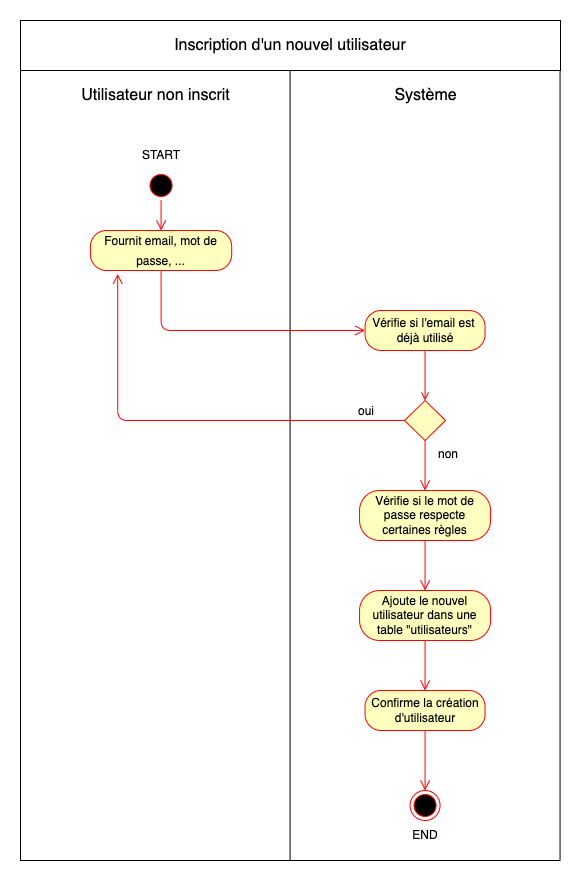

The diagram above was exported from draw.io. Its source (the exported page's mxGraphModel, read from the mxfile embedded in the PNG):
<mxGraphModel dx="2057" dy="769" grid="1" gridSize="10" guides="1" tooltips="1" connect="1" arrows="1" fold="1" page="1" pageScale="1" pageWidth="827" pageHeight="1169" background="#ffffff" math="0" shadow="0">
  <root>
    <mxCell id="0" />
    <mxCell id="1" parent="0" />
    <mxCell id="39" value="" style="rounded=0;whiteSpace=wrap;html=1;fontSize=12;" vertex="1" parent="1">
      <mxGeometry x="-210" y="150" width="270" height="790" as="geometry" />
    </mxCell>
    <mxCell id="40" value="" style="rounded=0;whiteSpace=wrap;html=1;fontSize=12;" vertex="1" parent="1">
      <mxGeometry x="59.56" y="150" width="270" height="790" as="geometry" />
    </mxCell>
    <mxCell id="2" value="Inscription d'un nouvel utilisateur" style="rounded=0;whiteSpace=wrap;html=1;fontSize=16;" vertex="1" parent="1">
      <mxGeometry x="-210" y="100" width="540" height="50" as="geometry" />
    </mxCell>
    <mxCell id="5" value="Utilisateur non inscrit" style="text;html=1;strokeColor=none;fillColor=none;align=center;verticalAlign=middle;whiteSpace=wrap;rounded=0;fontSize=16;" vertex="1" parent="1">
      <mxGeometry x="-157.5" y="160" width="165" height="30" as="geometry" />
    </mxCell>
    <mxCell id="6" value="Système" style="text;html=1;strokeColor=none;fillColor=none;align=center;verticalAlign=middle;whiteSpace=wrap;rounded=0;fontSize=16;" vertex="1" parent="1">
      <mxGeometry x="112.5" y="160" width="165" height="30" as="geometry" />
    </mxCell>
    <mxCell id="7" value="" style="ellipse;html=1;shape=endState;fillColor=#000000;strokeColor=#ff0000;fontSize=16;" vertex="1" parent="1">
      <mxGeometry x="179.56" y="870" width="30" height="30" as="geometry" />
    </mxCell>
    <mxCell id="8" value="" style="ellipse;html=1;shape=startState;fillColor=#000000;strokeColor=#ff0000;fontSize=16;" vertex="1" parent="1">
      <mxGeometry x="-84.44" y="250" width="30" height="30" as="geometry" />
    </mxCell>
    <mxCell id="9" value="" style="edgeStyle=orthogonalEdgeStyle;html=1;verticalAlign=bottom;endArrow=open;endSize=8;strokeColor=#ff0000;fontSize=16;entryX=0.5;entryY=0;entryDx=0;entryDy=0;" edge="1" source="8" parent="1" target="10">
      <mxGeometry relative="1" as="geometry">
        <mxPoint x="-69.44" y="300" as="targetPoint" />
      </mxGeometry>
    </mxCell>
    <mxCell id="10" value="&lt;font style=&quot;font-size: 12px;&quot;&gt;Fournit email, mot de passe, ...&lt;/font&gt;" style="rounded=1;whiteSpace=wrap;html=1;arcSize=40;fontColor=#000000;fillColor=#ffffc0;strokeColor=#ff0000;fontSize=16;" vertex="1" parent="1">
      <mxGeometry x="-140.06" y="310" width="141.25" height="40" as="geometry" />
    </mxCell>
    <mxCell id="11" value="" style="edgeStyle=orthogonalEdgeStyle;html=1;verticalAlign=bottom;endArrow=open;endSize=8;strokeColor=#ff0000;fontSize=16;exitX=0.5;exitY=1;exitDx=0;exitDy=0;entryX=0;entryY=0.5;entryDx=0;entryDy=0;" edge="1" source="10" parent="1" target="21">
      <mxGeometry relative="1" as="geometry">
        <mxPoint x="124.94" y="510" as="targetPoint" />
        <mxPoint x="-79.9600000000001" y="470" as="sourcePoint" />
        <Array as="points">
          <mxPoint x="-69.44" y="410" />
        </Array>
      </mxGeometry>
    </mxCell>
    <mxCell id="30" style="edgeStyle=orthogonalEdgeStyle;html=1;entryX=0.5;entryY=0;entryDx=0;entryDy=0;strokeColor=#f40101;fontSize=12;endArrow=open;endFill=0;" edge="1" parent="1" source="21" target="27">
      <mxGeometry relative="1" as="geometry" />
    </mxCell>
    <mxCell id="21" value="Vérifie si l'email est&amp;nbsp; déjà utilisé" style="rounded=1;whiteSpace=wrap;html=1;arcSize=40;fontColor=#000000;fillColor=#ffffc0;strokeColor=#ff0000;fontSize=12;" vertex="1" parent="1">
      <mxGeometry x="134.56" y="390" width="120" height="40" as="geometry" />
    </mxCell>
    <mxCell id="27" value="" style="rhombus;whiteSpace=wrap;html=1;fillColor=#ffffc0;strokeColor=#ff0000;fontSize=12;" vertex="1" parent="1">
      <mxGeometry x="174.06" y="480" width="41" height="40" as="geometry" />
    </mxCell>
    <mxCell id="28" value="oui" style="edgeStyle=orthogonalEdgeStyle;html=1;align=left;verticalAlign=bottom;endArrow=open;endSize=8;strokeColor=#ff0000;fontSize=12;entryX=0.193;entryY=1.083;entryDx=0;entryDy=0;entryPerimeter=0;" edge="1" source="27" parent="1" target="10">
      <mxGeometry x="-0.7763" relative="1" as="geometry">
        <mxPoint x="-20.059999999999892" y="530" as="targetPoint" />
        <mxPoint as="offset" />
      </mxGeometry>
    </mxCell>
    <mxCell id="29" value="non" style="edgeStyle=orthogonalEdgeStyle;html=1;align=left;verticalAlign=top;endArrow=open;endSize=8;strokeColor=#ff0000;fontSize=12;entryX=0.5;entryY=0;entryDx=0;entryDy=0;" edge="1" source="27" parent="1">
      <mxGeometry x="-1" y="11" relative="1" as="geometry">
        <mxPoint x="194.56" y="570" as="targetPoint" />
        <mxPoint as="offset" />
      </mxGeometry>
    </mxCell>
    <mxCell id="31" value="Vérifie si le mot de passe respecte certaines règles" style="rounded=1;whiteSpace=wrap;html=1;arcSize=40;fontColor=#000000;fillColor=#ffffc0;strokeColor=#ff0000;fontSize=12;" vertex="1" parent="1">
      <mxGeometry x="129.06" y="570" width="131" height="50" as="geometry" />
    </mxCell>
    <mxCell id="32" value="" style="edgeStyle=orthogonalEdgeStyle;html=1;verticalAlign=bottom;endArrow=open;endSize=8;strokeColor=#ff0000;fontSize=12;" edge="1" source="31" parent="1">
      <mxGeometry relative="1" as="geometry">
        <mxPoint x="194.56" y="670" as="targetPoint" />
      </mxGeometry>
    </mxCell>
    <mxCell id="33" value="Ajoute le nouvel utilisateur dans une table &quot;utilisateurs&quot;" style="rounded=1;whiteSpace=wrap;html=1;arcSize=40;fontColor=#000000;fillColor=#ffffc0;strokeColor=#ff0000;fontSize=12;" vertex="1" parent="1">
      <mxGeometry x="129.06" y="670" width="131" height="50" as="geometry" />
    </mxCell>
    <mxCell id="34" value="" style="edgeStyle=orthogonalEdgeStyle;html=1;verticalAlign=bottom;endArrow=open;endSize=8;strokeColor=#ff0000;fontSize=12;" edge="1" source="33" parent="1">
      <mxGeometry relative="1" as="geometry">
        <mxPoint x="194.56" y="770" as="targetPoint" />
      </mxGeometry>
    </mxCell>
    <mxCell id="35" value="Confirme la création d'utilisateur" style="rounded=1;whiteSpace=wrap;html=1;arcSize=40;fontColor=#000000;fillColor=#ffffc0;strokeColor=#ff0000;fontSize=12;" vertex="1" parent="1">
      <mxGeometry x="134.56" y="770" width="120" height="40" as="geometry" />
    </mxCell>
    <mxCell id="36" value="" style="edgeStyle=orthogonalEdgeStyle;html=1;verticalAlign=bottom;endArrow=open;endSize=8;strokeColor=#ff0000;fontSize=12;" edge="1" source="35" parent="1">
      <mxGeometry relative="1" as="geometry">
        <mxPoint x="194.56" y="870" as="targetPoint" />
      </mxGeometry>
    </mxCell>
    <mxCell id="37" value="END" style="text;html=1;strokeColor=none;fillColor=none;align=center;verticalAlign=middle;whiteSpace=wrap;rounded=0;fontSize=12;" vertex="1" parent="1">
      <mxGeometry x="164.56" y="900" width="60" height="30" as="geometry" />
    </mxCell>
    <mxCell id="38" value="START" style="text;html=1;strokeColor=none;fillColor=none;align=center;verticalAlign=middle;whiteSpace=wrap;rounded=0;fontSize=12;" vertex="1" parent="1">
      <mxGeometry x="-99" y="220" width="60" height="30" as="geometry" />
    </mxCell>
  </root>
</mxGraphModel>